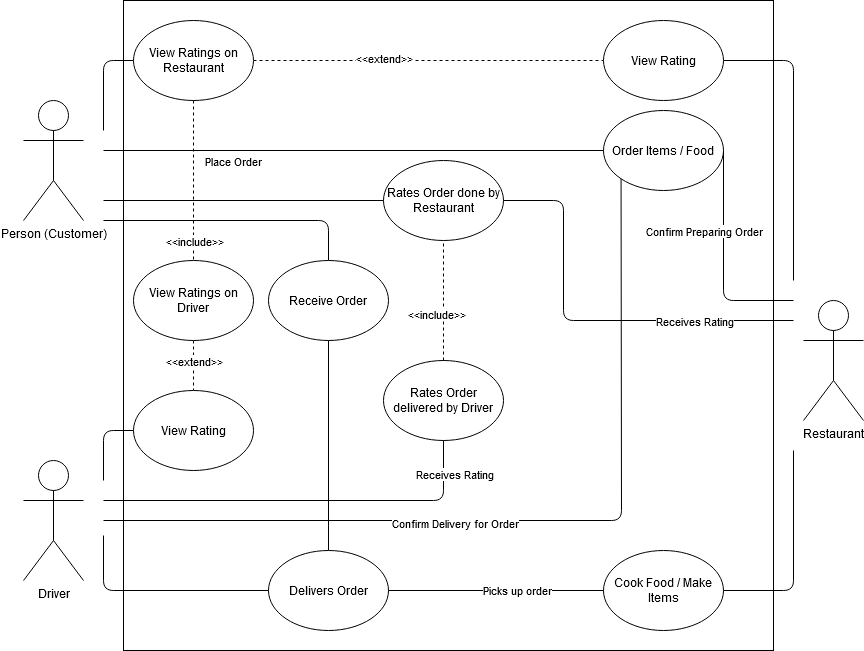

The diagram above was exported from draw.io. Its source (the exported page's mxGraphModel, read from the mxfile embedded in the PNG):
<mxGraphModel dx="1422" dy="1835" grid="1" gridSize="10" guides="1" tooltips="1" connect="1" arrows="1" fold="1" page="1" pageScale="1" pageWidth="850" pageHeight="1100" math="0" shadow="0">
  <root>
    <mxCell id="0" />
    <mxCell id="1" parent="0" />
    <mxCell id="HdlxSbjEjQrREFzabHY5-57" value="" style="rounded=0;whiteSpace=wrap;html=1;" parent="1" vertex="1">
      <mxGeometry x="160" y="-20" width="650" height="650" as="geometry" />
    </mxCell>
    <mxCell id="HdlxSbjEjQrREFzabHY5-2" value="Person (Customer)" style="shape=umlActor;verticalLabelPosition=bottom;verticalAlign=top;html=1;outlineConnect=0;" parent="1" vertex="1">
      <mxGeometry x="60" y="80" width="60" height="120" as="geometry" />
    </mxCell>
    <mxCell id="HdlxSbjEjQrREFzabHY5-4" value="Driver" style="shape=umlActor;verticalLabelPosition=bottom;verticalAlign=top;html=1;outlineConnect=0;" parent="1" vertex="1">
      <mxGeometry x="60" y="440" width="60" height="120" as="geometry" />
    </mxCell>
    <mxCell id="HdlxSbjEjQrREFzabHY5-5" value="Restaurant " style="shape=umlActor;verticalLabelPosition=bottom;verticalAlign=top;html=1;outlineConnect=0;" parent="1" vertex="1">
      <mxGeometry x="840" y="280" width="60" height="120" as="geometry" />
    </mxCell>
    <mxCell id="HdlxSbjEjQrREFzabHY5-7" value="&lt;div&gt;Order Items / Food&lt;/div&gt;" style="ellipse;whiteSpace=wrap;html=1;" parent="1" vertex="1">
      <mxGeometry x="640" y="90" width="120" height="80" as="geometry" />
    </mxCell>
    <mxCell id="HdlxSbjEjQrREFzabHY5-8" value="Cook Food / Make Items" style="ellipse;whiteSpace=wrap;html=1;" parent="1" vertex="1">
      <mxGeometry x="640" y="530" width="120" height="80" as="geometry" />
    </mxCell>
    <mxCell id="HdlxSbjEjQrREFzabHY5-9" value="Delivers Order" style="ellipse;whiteSpace=wrap;html=1;" parent="1" vertex="1">
      <mxGeometry x="305" y="530" width="120" height="80" as="geometry" />
    </mxCell>
    <mxCell id="HdlxSbjEjQrREFzabHY5-11" value="" style="endArrow=none;html=1;entryX=0;entryY=0.5;entryDx=0;entryDy=0;" parent="1" target="HdlxSbjEjQrREFzabHY5-7" edge="1">
      <mxGeometry width="50" height="50" relative="1" as="geometry">
        <mxPoint x="140" y="130" as="sourcePoint" />
        <mxPoint x="250" y="70" as="targetPoint" />
        <Array as="points" />
      </mxGeometry>
    </mxCell>
    <mxCell id="HdlxSbjEjQrREFzabHY5-12" value="Place Order" style="edgeLabel;html=1;align=center;verticalAlign=middle;resizable=0;points=[];" parent="HdlxSbjEjQrREFzabHY5-11" vertex="1" connectable="0">
      <mxGeometry x="-0.4" y="-1" relative="1" as="geometry">
        <mxPoint x="-21" y="9" as="offset" />
      </mxGeometry>
    </mxCell>
    <mxCell id="HdlxSbjEjQrREFzabHY5-13" value="" style="endArrow=none;html=1;entryX=1;entryY=0.5;entryDx=0;entryDy=0;" parent="1" target="HdlxSbjEjQrREFzabHY5-7" edge="1">
      <mxGeometry width="50" height="50" relative="1" as="geometry">
        <mxPoint x="830" y="280" as="sourcePoint" />
        <mxPoint x="390" y="60" as="targetPoint" />
        <Array as="points">
          <mxPoint x="760" y="280" />
        </Array>
      </mxGeometry>
    </mxCell>
    <mxCell id="HdlxSbjEjQrREFzabHY5-14" value="Confirm Preparing Order" style="edgeLabel;html=1;align=center;verticalAlign=middle;resizable=0;points=[];" parent="HdlxSbjEjQrREFzabHY5-13" vertex="1" connectable="0">
      <mxGeometry x="-0.0715" y="1" relative="1" as="geometry">
        <mxPoint x="-19" y="-38" as="offset" />
      </mxGeometry>
    </mxCell>
    <mxCell id="HdlxSbjEjQrREFzabHY5-15" value="" style="endArrow=none;html=1;exitX=1;exitY=0.5;exitDx=0;exitDy=0;" parent="1" source="HdlxSbjEjQrREFzabHY5-8" edge="1">
      <mxGeometry width="50" height="50" relative="1" as="geometry">
        <mxPoint x="710" y="350" as="sourcePoint" />
        <mxPoint x="830" y="430" as="targetPoint" />
        <Array as="points">
          <mxPoint x="830" y="570" />
        </Array>
      </mxGeometry>
    </mxCell>
    <mxCell id="HdlxSbjEjQrREFzabHY5-16" value="" style="endArrow=none;html=1;entryX=0;entryY=0.5;entryDx=0;entryDy=0;exitX=1;exitY=0.5;exitDx=0;exitDy=0;" parent="1" source="HdlxSbjEjQrREFzabHY5-9" target="HdlxSbjEjQrREFzabHY5-8" edge="1">
      <mxGeometry width="50" height="50" relative="1" as="geometry">
        <mxPoint x="390" y="490" as="sourcePoint" />
        <mxPoint x="570" y="350" as="targetPoint" />
      </mxGeometry>
    </mxCell>
    <mxCell id="HdlxSbjEjQrREFzabHY5-17" value="Picks up order" style="edgeLabel;html=1;align=center;verticalAlign=middle;resizable=0;points=[];" parent="HdlxSbjEjQrREFzabHY5-16" vertex="1" connectable="0">
      <mxGeometry x="0.1931" y="1" relative="1" as="geometry">
        <mxPoint as="offset" />
      </mxGeometry>
    </mxCell>
    <mxCell id="HdlxSbjEjQrREFzabHY5-18" value="" style="endArrow=none;html=1;entryX=0;entryY=0.5;entryDx=0;entryDy=0;" parent="1" target="HdlxSbjEjQrREFzabHY5-9" edge="1">
      <mxGeometry width="50" height="50" relative="1" as="geometry">
        <mxPoint x="140" y="515" as="sourcePoint" />
        <mxPoint x="250" y="490" as="targetPoint" />
        <Array as="points">
          <mxPoint x="140" y="570" />
        </Array>
      </mxGeometry>
    </mxCell>
    <mxCell id="HdlxSbjEjQrREFzabHY5-20" value="Rates Order done by Restaurant" style="ellipse;whiteSpace=wrap;html=1;" parent="1" vertex="1">
      <mxGeometry x="420" y="140" width="120" height="80" as="geometry" />
    </mxCell>
    <mxCell id="HdlxSbjEjQrREFzabHY5-21" value="Rates Order delivered by Driver" style="ellipse;whiteSpace=wrap;html=1;" parent="1" vertex="1">
      <mxGeometry x="420" y="340" width="120" height="80" as="geometry" />
    </mxCell>
    <mxCell id="HdlxSbjEjQrREFzabHY5-22" value="" style="endArrow=none;html=1;entryX=0;entryY=0.5;entryDx=0;entryDy=0;" parent="1" target="HdlxSbjEjQrREFzabHY5-20" edge="1">
      <mxGeometry width="50" height="50" relative="1" as="geometry">
        <mxPoint x="140" y="180" as="sourcePoint" />
        <mxPoint x="250" y="160" as="targetPoint" />
      </mxGeometry>
    </mxCell>
    <mxCell id="HdlxSbjEjQrREFzabHY5-24" value="" style="endArrow=none;dashed=1;html=1;entryX=0.5;entryY=1;entryDx=0;entryDy=0;exitX=0.5;exitY=0;exitDx=0;exitDy=0;" parent="1" source="HdlxSbjEjQrREFzabHY5-21" target="HdlxSbjEjQrREFzabHY5-20" edge="1">
      <mxGeometry width="50" height="50" relative="1" as="geometry">
        <mxPoint x="420" y="200" as="sourcePoint" />
        <mxPoint x="390" y="170" as="targetPoint" />
      </mxGeometry>
    </mxCell>
    <mxCell id="HdlxSbjEjQrREFzabHY5-25" value="&amp;lt;&amp;lt;include&amp;gt;&amp;gt;" style="edgeLabel;html=1;align=center;verticalAlign=middle;resizable=0;points=[];" parent="HdlxSbjEjQrREFzabHY5-24" vertex="1" connectable="0">
      <mxGeometry x="-0.2111" relative="1" as="geometry">
        <mxPoint x="-8" as="offset" />
      </mxGeometry>
    </mxCell>
    <mxCell id="HdlxSbjEjQrREFzabHY5-30" value="" style="endArrow=none;html=1;entryX=1;entryY=0.5;entryDx=0;entryDy=0;" parent="1" target="HdlxSbjEjQrREFzabHY5-20" edge="1">
      <mxGeometry width="50" height="50" relative="1" as="geometry">
        <mxPoint x="830" y="300" as="sourcePoint" />
        <mxPoint x="460" y="290" as="targetPoint" />
        <Array as="points">
          <mxPoint x="600" y="300" />
          <mxPoint x="600" y="180" />
        </Array>
      </mxGeometry>
    </mxCell>
    <mxCell id="HdlxSbjEjQrREFzabHY5-31" value="Receives Rating" style="edgeLabel;html=1;align=center;verticalAlign=middle;resizable=0;points=[];" parent="HdlxSbjEjQrREFzabHY5-30" vertex="1" connectable="0">
      <mxGeometry x="0.1656" y="4" relative="1" as="geometry">
        <mxPoint x="134" y="9" as="offset" />
      </mxGeometry>
    </mxCell>
    <mxCell id="HdlxSbjEjQrREFzabHY5-32" value="" style="endArrow=none;html=1;entryX=0.5;entryY=1;entryDx=0;entryDy=0;" parent="1" target="HdlxSbjEjQrREFzabHY5-21" edge="1">
      <mxGeometry width="50" height="50" relative="1" as="geometry">
        <mxPoint x="140" y="480" as="sourcePoint" />
        <mxPoint x="420" y="180" as="targetPoint" />
        <Array as="points">
          <mxPoint x="480" y="480" />
        </Array>
      </mxGeometry>
    </mxCell>
    <mxCell id="HdlxSbjEjQrREFzabHY5-33" value="Receives Rating" style="edgeLabel;html=1;align=center;verticalAlign=middle;resizable=0;points=[];" parent="HdlxSbjEjQrREFzabHY5-32" vertex="1" connectable="0">
      <mxGeometry x="0.1666" relative="1" as="geometry">
        <mxPoint x="117" y="-26.599999999999994" as="offset" />
      </mxGeometry>
    </mxCell>
    <mxCell id="HdlxSbjEjQrREFzabHY5-34" value="Receive Order" style="ellipse;whiteSpace=wrap;html=1;" parent="1" vertex="1">
      <mxGeometry x="305" y="240" width="120" height="80" as="geometry" />
    </mxCell>
    <mxCell id="HdlxSbjEjQrREFzabHY5-35" value="" style="endArrow=none;html=1;exitX=0.5;exitY=0;exitDx=0;exitDy=0;" parent="1" source="HdlxSbjEjQrREFzabHY5-34" edge="1">
      <mxGeometry width="50" height="50" relative="1" as="geometry">
        <mxPoint x="190" y="230" as="sourcePoint" />
        <mxPoint x="140" y="200" as="targetPoint" />
        <Array as="points">
          <mxPoint x="365" y="200" />
        </Array>
      </mxGeometry>
    </mxCell>
    <mxCell id="HdlxSbjEjQrREFzabHY5-36" value="" style="endArrow=none;html=1;entryX=0.5;entryY=1;entryDx=0;entryDy=0;exitX=0.5;exitY=0;exitDx=0;exitDy=0;" parent="1" source="HdlxSbjEjQrREFzabHY5-9" target="HdlxSbjEjQrREFzabHY5-34" edge="1">
      <mxGeometry width="50" height="50" relative="1" as="geometry">
        <mxPoint x="310" y="430" as="sourcePoint" />
        <mxPoint x="360" y="380" as="targetPoint" />
      </mxGeometry>
    </mxCell>
    <mxCell id="HdlxSbjEjQrREFzabHY5-51" style="edgeStyle=orthogonalEdgeStyle;rounded=0;orthogonalLoop=1;jettySize=auto;html=1;exitX=1;exitY=0.5;exitDx=0;exitDy=0;entryX=0;entryY=0.5;entryDx=0;entryDy=0;dashed=1;endArrow=none;endFill=0;" parent="1" source="HdlxSbjEjQrREFzabHY5-40" target="HdlxSbjEjQrREFzabHY5-50" edge="1">
      <mxGeometry relative="1" as="geometry" />
    </mxCell>
    <mxCell id="HdlxSbjEjQrREFzabHY5-52" value="&amp;lt;&amp;lt;extend&amp;gt;&amp;gt;" style="edgeLabel;html=1;align=center;verticalAlign=middle;resizable=0;points=[];" parent="HdlxSbjEjQrREFzabHY5-51" vertex="1" connectable="0">
      <mxGeometry x="-0.2571" y="3" relative="1" as="geometry">
        <mxPoint as="offset" />
      </mxGeometry>
    </mxCell>
    <mxCell id="HdlxSbjEjQrREFzabHY5-40" value="View Ratings on Restaurant" style="ellipse;whiteSpace=wrap;html=1;" parent="1" vertex="1">
      <mxGeometry x="170" width="120" height="80" as="geometry" />
    </mxCell>
    <mxCell id="HdlxSbjEjQrREFzabHY5-54" style="edgeStyle=orthogonalEdgeStyle;rounded=0;orthogonalLoop=1;jettySize=auto;html=1;exitX=0.5;exitY=1;exitDx=0;exitDy=0;entryX=0.5;entryY=0;entryDx=0;entryDy=0;dashed=1;endArrow=none;endFill=0;" parent="1" source="HdlxSbjEjQrREFzabHY5-41" target="HdlxSbjEjQrREFzabHY5-49" edge="1">
      <mxGeometry relative="1" as="geometry" />
    </mxCell>
    <mxCell id="HdlxSbjEjQrREFzabHY5-41" value="View Ratings on Driver" style="ellipse;whiteSpace=wrap;html=1;" parent="1" vertex="1">
      <mxGeometry x="170" y="240" width="120" height="80" as="geometry" />
    </mxCell>
    <mxCell id="HdlxSbjEjQrREFzabHY5-42" value="" style="endArrow=none;html=1;entryX=0;entryY=0.5;entryDx=0;entryDy=0;" parent="1" target="HdlxSbjEjQrREFzabHY5-40" edge="1">
      <mxGeometry width="50" height="50" relative="1" as="geometry">
        <mxPoint x="140" y="110" as="sourcePoint" />
        <mxPoint x="190" y="90" as="targetPoint" />
        <Array as="points">
          <mxPoint x="140" y="40" />
        </Array>
      </mxGeometry>
    </mxCell>
    <mxCell id="HdlxSbjEjQrREFzabHY5-43" value="" style="endArrow=none;html=1;entryX=0.5;entryY=0;entryDx=0;entryDy=0;exitX=0.5;exitY=1;exitDx=0;exitDy=0;dashed=1;" parent="1" source="HdlxSbjEjQrREFzabHY5-40" target="HdlxSbjEjQrREFzabHY5-41" edge="1">
      <mxGeometry width="50" height="50" relative="1" as="geometry">
        <mxPoint x="280" y="110" as="sourcePoint" />
        <mxPoint x="320" y="70" as="targetPoint" />
      </mxGeometry>
    </mxCell>
    <mxCell id="HdlxSbjEjQrREFzabHY5-44" value="&amp;lt;&amp;lt;include&amp;gt;&amp;gt;" style="edgeLabel;html=1;align=center;verticalAlign=middle;resizable=0;points=[];" parent="HdlxSbjEjQrREFzabHY5-43" vertex="1" connectable="0">
      <mxGeometry x="0.4286" relative="1" as="geometry">
        <mxPoint y="26" as="offset" />
      </mxGeometry>
    </mxCell>
    <mxCell id="HdlxSbjEjQrREFzabHY5-45" value="" style="endArrow=none;html=1;entryX=0;entryY=1;entryDx=0;entryDy=0;" parent="1" target="HdlxSbjEjQrREFzabHY5-7" edge="1">
      <mxGeometry width="50" height="50" relative="1" as="geometry">
        <mxPoint x="140" y="500" as="sourcePoint" />
        <mxPoint x="490" y="420" as="targetPoint" />
        <Array as="points">
          <mxPoint x="658" y="500" />
        </Array>
      </mxGeometry>
    </mxCell>
    <mxCell id="HdlxSbjEjQrREFzabHY5-46" value="Confirm Delivery for Order" style="edgeLabel;html=1;align=center;verticalAlign=middle;resizable=0;points=[];" parent="HdlxSbjEjQrREFzabHY5-45" vertex="1" connectable="0">
      <mxGeometry x="-0.1845" y="-2" relative="1" as="geometry">
        <mxPoint as="offset" />
      </mxGeometry>
    </mxCell>
    <mxCell id="HdlxSbjEjQrREFzabHY5-49" value="View Rating" style="ellipse;whiteSpace=wrap;html=1;" parent="1" vertex="1">
      <mxGeometry x="170" y="370" width="120" height="80" as="geometry" />
    </mxCell>
    <mxCell id="HdlxSbjEjQrREFzabHY5-50" value="View Rating" style="ellipse;whiteSpace=wrap;html=1;" parent="1" vertex="1">
      <mxGeometry x="640" width="120" height="80" as="geometry" />
    </mxCell>
    <mxCell id="HdlxSbjEjQrREFzabHY5-53" value="&amp;lt;&amp;lt;extend&amp;gt;&amp;gt;" style="edgeLabel;html=1;align=center;verticalAlign=middle;resizable=0;points=[];" parent="1" vertex="1" connectable="0">
      <mxGeometry x="230" y="340" as="geometry" />
    </mxCell>
    <mxCell id="HdlxSbjEjQrREFzabHY5-55" value="" style="endArrow=none;html=1;entryX=1;entryY=0.5;entryDx=0;entryDy=0;" parent="1" target="HdlxSbjEjQrREFzabHY5-50" edge="1">
      <mxGeometry width="50" height="50" relative="1" as="geometry">
        <mxPoint x="830" y="260" as="sourcePoint" />
        <mxPoint x="870" y="155" as="targetPoint" />
        <Array as="points">
          <mxPoint x="830" y="40" />
        </Array>
      </mxGeometry>
    </mxCell>
    <mxCell id="HdlxSbjEjQrREFzabHY5-56" value="" style="endArrow=none;html=1;entryX=0;entryY=0.5;entryDx=0;entryDy=0;" parent="1" target="HdlxSbjEjQrREFzabHY5-49" edge="1">
      <mxGeometry width="50" height="50" relative="1" as="geometry">
        <mxPoint x="140" y="460" as="sourcePoint" />
        <mxPoint x="420" y="300" as="targetPoint" />
        <Array as="points">
          <mxPoint x="140" y="410" />
        </Array>
      </mxGeometry>
    </mxCell>
  </root>
</mxGraphModel>